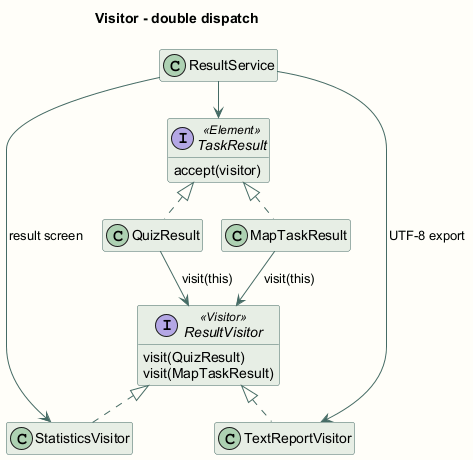

The diagram above was rendered by PlantUML. Its source (embedded in the PNG):
@startuml
!pragma layout smetana
skinparam backgroundColor #FFFEF9
skinparam classBackgroundColor #E7EEE5
skinparam classBorderColor #456B65
skinparam ArrowColor #456B65
skinparam defaultFontName Arial
hide empty members
title Visitor - double dispatch
class ResultService
interface TaskResult <<Element>> {
 accept(visitor)
}
class QuizResult
class MapTaskResult
interface ResultVisitor <<Visitor>> {
 visit(QuizResult)
 visit(MapTaskResult)
}
class StatisticsVisitor
class TextReportVisitor
TaskResult <|.. QuizResult
TaskResult <|.. MapTaskResult
ResultVisitor <|.. StatisticsVisitor
ResultVisitor <|.. TextReportVisitor
QuizResult --> ResultVisitor : visit(this)
MapTaskResult --> ResultVisitor : visit(this)
ResultService --> TaskResult
ResultService --> StatisticsVisitor : result screen
ResultService --> TextReportVisitor : UTF-8 export
@enduml